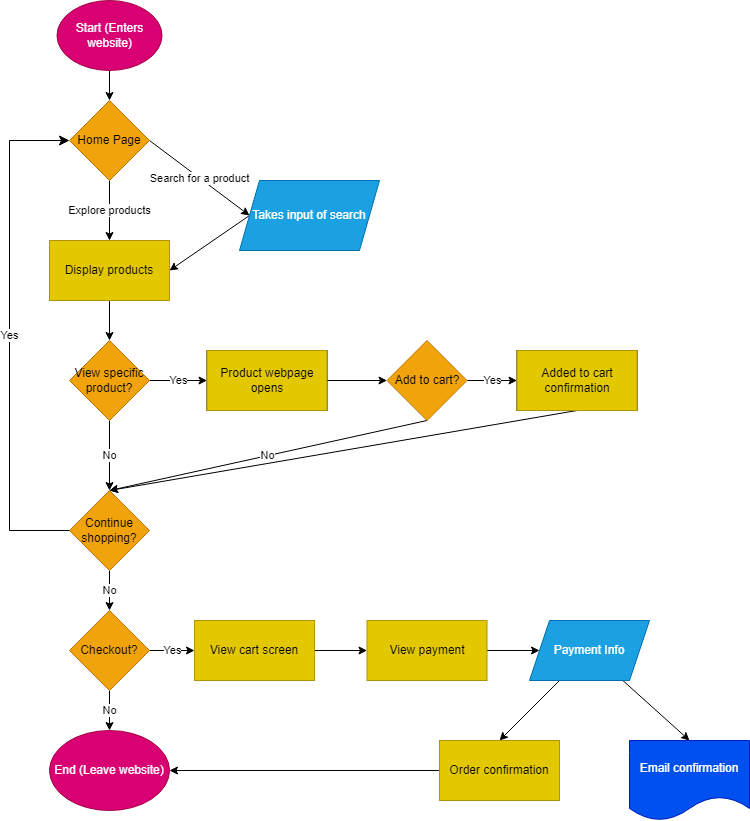

The diagram above was exported from draw.io. Its source (the exported page's mxGraphModel, read from the mxfile embedded in the PNG):
<mxGraphModel dx="1466" dy="837" grid="1" gridSize="10" guides="1" tooltips="1" connect="1" arrows="1" fold="1" page="1" pageScale="1" pageWidth="850" pageHeight="1100" math="0" shadow="0">
  <root>
    <mxCell id="0" />
    <mxCell id="1" parent="0" />
    <mxCell id="48" style="edgeStyle=none;html=1;entryX=0.5;entryY=0;entryDx=0;entryDy=0;" edge="1" parent="1" source="2" target="6">
      <mxGeometry relative="1" as="geometry" />
    </mxCell>
    <mxCell id="2" value="Start (Enters website)" style="ellipse;whiteSpace=wrap;html=1;fillColor=#d80073;fontColor=#ffffff;strokeColor=#A50040;" vertex="1" parent="1">
      <mxGeometry x="102.5" y="70" width="105" height="70" as="geometry" />
    </mxCell>
    <mxCell id="8" value="Search for a product" style="edgeStyle=none;html=1;exitX=1;exitY=0.5;exitDx=0;exitDy=0;entryX=0;entryY=0.5;entryDx=0;entryDy=0;" edge="1" parent="1" source="6" target="40">
      <mxGeometry relative="1" as="geometry">
        <mxPoint x="292.5" y="290" as="targetPoint" />
      </mxGeometry>
    </mxCell>
    <mxCell id="13" value="Explore products" style="edgeStyle=none;html=1;exitX=0.5;exitY=1;exitDx=0;exitDy=0;entryX=0.5;entryY=0;entryDx=0;entryDy=0;" edge="1" parent="1" source="6" target="9">
      <mxGeometry relative="1" as="geometry" />
    </mxCell>
    <mxCell id="6" value="Home Page" style="rhombus;whiteSpace=wrap;html=1;fillColor=#f0a30a;fontColor=#000000;strokeColor=#BD7000;" vertex="1" parent="1">
      <mxGeometry x="115" y="170" width="80" height="80" as="geometry" />
    </mxCell>
    <mxCell id="11" style="edgeStyle=none;html=1;exitX=0;exitY=0.5;exitDx=0;exitDy=0;entryX=1;entryY=0.5;entryDx=0;entryDy=0;" edge="1" parent="1" source="40" target="9">
      <mxGeometry relative="1" as="geometry">
        <mxPoint x="292.5" y="290" as="sourcePoint" />
      </mxGeometry>
    </mxCell>
    <mxCell id="16" style="edgeStyle=none;html=1;exitX=0.5;exitY=1;exitDx=0;exitDy=0;entryX=0.5;entryY=0;entryDx=0;entryDy=0;" edge="1" parent="1" source="9" target="15">
      <mxGeometry relative="1" as="geometry" />
    </mxCell>
    <mxCell id="9" value="Display products" style="rounded=0;whiteSpace=wrap;html=1;" vertex="1" parent="1">
      <mxGeometry x="95" y="310" width="120" height="60" as="geometry" />
    </mxCell>
    <mxCell id="18" value="Yes" style="edgeStyle=none;html=1;exitX=1;exitY=0.5;exitDx=0;exitDy=0;entryX=0;entryY=0.5;entryDx=0;entryDy=0;" edge="1" parent="1" source="15" target="17">
      <mxGeometry relative="1" as="geometry" />
    </mxCell>
    <mxCell id="27" value="No" style="edgeStyle=none;html=1;exitX=0.5;exitY=1;exitDx=0;exitDy=0;entryX=0.5;entryY=0;entryDx=0;entryDy=0;" edge="1" parent="1" source="15" target="24">
      <mxGeometry relative="1" as="geometry" />
    </mxCell>
    <mxCell id="15" value="View specific product?" style="rhombus;whiteSpace=wrap;html=1;fillColor=#f0a30a;fontColor=#000000;strokeColor=#BD7000;" vertex="1" parent="1">
      <mxGeometry x="115" y="410" width="80" height="80" as="geometry" />
    </mxCell>
    <mxCell id="21" style="edgeStyle=none;html=1;entryX=0;entryY=0.5;entryDx=0;entryDy=0;" edge="1" parent="1" source="17" target="20">
      <mxGeometry relative="1" as="geometry" />
    </mxCell>
    <mxCell id="17" value="Product webpage opens" style="rounded=0;whiteSpace=wrap;html=1;" vertex="1" parent="1">
      <mxGeometry x="252.5" y="420" width="120" height="60" as="geometry" />
    </mxCell>
    <mxCell id="23" value="Yes" style="edgeStyle=none;html=1;exitX=1;exitY=0.5;exitDx=0;exitDy=0;entryX=0;entryY=0.5;entryDx=0;entryDy=0;" edge="1" parent="1" source="20" target="22">
      <mxGeometry relative="1" as="geometry" />
    </mxCell>
    <mxCell id="26" value="No" style="edgeStyle=none;html=1;exitX=0.5;exitY=1;exitDx=0;exitDy=0;entryX=0.5;entryY=0;entryDx=0;entryDy=0;" edge="1" parent="1" source="20" target="24">
      <mxGeometry relative="1" as="geometry">
        <mxPoint x="372.5" y="570" as="targetPoint" />
      </mxGeometry>
    </mxCell>
    <mxCell id="20" value="Add to cart?" style="rhombus;whiteSpace=wrap;html=1;fillColor=#f0a30a;fontColor=#000000;strokeColor=#BD7000;" vertex="1" parent="1">
      <mxGeometry x="432.5" y="410" width="80" height="80" as="geometry" />
    </mxCell>
    <mxCell id="25" style="edgeStyle=none;html=1;exitX=0.5;exitY=1;exitDx=0;exitDy=0;entryX=0.5;entryY=0;entryDx=0;entryDy=0;" edge="1" parent="1" source="22" target="24">
      <mxGeometry relative="1" as="geometry" />
    </mxCell>
    <mxCell id="22" value="Added to cart confirmation" style="rounded=0;whiteSpace=wrap;html=1;" vertex="1" parent="1">
      <mxGeometry x="562.5" y="420" width="120" height="60" as="geometry" />
    </mxCell>
    <mxCell id="33" value="No" style="edgeStyle=none;html=1;exitX=0.5;exitY=1;exitDx=0;exitDy=0;entryX=0.5;entryY=0;entryDx=0;entryDy=0;" edge="1" parent="1" source="24" target="32">
      <mxGeometry relative="1" as="geometry" />
    </mxCell>
    <mxCell id="24" value="Continue shopping?" style="rhombus;whiteSpace=wrap;html=1;fillColor=#f0a30a;fontColor=#000000;strokeColor=#BD7000;" vertex="1" parent="1">
      <mxGeometry x="115" y="560" width="80" height="80" as="geometry" />
    </mxCell>
    <mxCell id="30" value="Yes" style="edgeStyle=elbowEdgeStyle;elbow=horizontal;endArrow=classic;html=1;curved=0;rounded=0;endSize=8;startSize=8;exitX=0;exitY=0.5;exitDx=0;exitDy=0;" edge="1" parent="1" source="24" target="6">
      <mxGeometry width="50" height="50" relative="1" as="geometry">
        <mxPoint x="345" y="470" as="sourcePoint" />
        <mxPoint x="395" y="420" as="targetPoint" />
        <Array as="points">
          <mxPoint x="55" y="490" />
        </Array>
      </mxGeometry>
    </mxCell>
    <mxCell id="35" value="Yes" style="edgeStyle=none;html=1;exitX=1;exitY=0.5;exitDx=0;exitDy=0;entryX=0;entryY=0.5;entryDx=0;entryDy=0;" edge="1" parent="1" source="32" target="34">
      <mxGeometry relative="1" as="geometry" />
    </mxCell>
    <mxCell id="37" value="No" style="edgeStyle=none;html=1;exitX=0.5;exitY=1;exitDx=0;exitDy=0;entryX=0.5;entryY=0;entryDx=0;entryDy=0;" edge="1" parent="1" source="32" target="36">
      <mxGeometry relative="1" as="geometry" />
    </mxCell>
    <mxCell id="32" value="Checkout?" style="rhombus;whiteSpace=wrap;html=1;fillColor=#f0a30a;fontColor=#000000;strokeColor=#BD7000;" vertex="1" parent="1">
      <mxGeometry x="115" y="680" width="80" height="80" as="geometry" />
    </mxCell>
    <mxCell id="39" style="edgeStyle=none;html=1;exitX=1;exitY=0.5;exitDx=0;exitDy=0;entryX=0;entryY=0.5;entryDx=0;entryDy=0;" edge="1" parent="1" source="34" target="38">
      <mxGeometry relative="1" as="geometry" />
    </mxCell>
    <mxCell id="34" value="View cart screen" style="rounded=0;whiteSpace=wrap;html=1;" vertex="1" parent="1">
      <mxGeometry x="240" y="690" width="120" height="60" as="geometry" />
    </mxCell>
    <mxCell id="36" value="End (Leave website)" style="ellipse;whiteSpace=wrap;html=1;fillColor=#d80073;fontColor=#ffffff;strokeColor=#A50040;" vertex="1" parent="1">
      <mxGeometry x="95" y="800" width="120" height="80" as="geometry" />
    </mxCell>
    <mxCell id="42" style="edgeStyle=none;html=1;entryX=0;entryY=0.5;entryDx=0;entryDy=0;" edge="1" parent="1" source="38" target="41">
      <mxGeometry relative="1" as="geometry" />
    </mxCell>
    <mxCell id="38" value="View payment" style="rounded=0;whiteSpace=wrap;html=1;fillColor=#e3c800;fontColor=#000000;strokeColor=#B09500;" vertex="1" parent="1">
      <mxGeometry x="412.5" y="690" width="120" height="60" as="geometry" />
    </mxCell>
    <mxCell id="40" value="Takes input of search" style="shape=parallelogram;perimeter=parallelogramPerimeter;whiteSpace=wrap;html=1;fixedSize=1;fillColor=#1ba1e2;strokeColor=#006EAF;fontColor=#ffffff;" vertex="1" parent="1">
      <mxGeometry x="285" y="250" width="140" height="70" as="geometry" />
    </mxCell>
    <mxCell id="44" style="edgeStyle=none;html=1;entryX=0.5;entryY=0;entryDx=0;entryDy=0;" edge="1" parent="1" source="41" target="43">
      <mxGeometry relative="1" as="geometry" />
    </mxCell>
    <mxCell id="46" style="edgeStyle=none;html=1;entryX=0.5;entryY=0;entryDx=0;entryDy=0;" edge="1" parent="1" source="41" target="45">
      <mxGeometry relative="1" as="geometry" />
    </mxCell>
    <mxCell id="41" value="Payment Info" style="shape=parallelogram;perimeter=parallelogramPerimeter;whiteSpace=wrap;html=1;fixedSize=1;fillColor=#1ba1e2;strokeColor=#006EAF;fontColor=#ffffff;" vertex="1" parent="1">
      <mxGeometry x="575" y="690" width="120" height="60" as="geometry" />
    </mxCell>
    <mxCell id="47" style="edgeStyle=none;html=1;entryX=1;entryY=0.5;entryDx=0;entryDy=0;" edge="1" parent="1" source="43" target="36">
      <mxGeometry relative="1" as="geometry" />
    </mxCell>
    <mxCell id="43" value="Order confirmation" style="rounded=0;whiteSpace=wrap;html=1;fillColor=#e3c800;fontColor=#000000;strokeColor=#B09500;" vertex="1" parent="1">
      <mxGeometry x="485" y="810" width="120" height="60" as="geometry" />
    </mxCell>
    <mxCell id="45" value="Email confirmation" style="shape=document;whiteSpace=wrap;html=1;boundedLbl=1;fillColor=#0050ef;fontColor=#ffffff;strokeColor=#001DBC;" vertex="1" parent="1">
      <mxGeometry x="675" y="810" width="120" height="80" as="geometry" />
    </mxCell>
    <mxCell id="49" value="Display products" style="rounded=0;whiteSpace=wrap;html=1;fillColor=#e3c800;fontColor=#000000;strokeColor=#B09500;" vertex="1" parent="1">
      <mxGeometry x="95" y="310" width="120" height="60" as="geometry" />
    </mxCell>
    <mxCell id="50" value="Product webpage opens" style="rounded=0;whiteSpace=wrap;html=1;fillColor=#e3c800;fontColor=#000000;strokeColor=#B09500;" vertex="1" parent="1">
      <mxGeometry x="252.5" y="420" width="120" height="60" as="geometry" />
    </mxCell>
    <mxCell id="51" value="Added to cart confirmation" style="rounded=0;whiteSpace=wrap;html=1;fillColor=#e3c800;fontColor=#000000;strokeColor=#B09500;" vertex="1" parent="1">
      <mxGeometry x="562.5" y="420" width="120" height="60" as="geometry" />
    </mxCell>
    <mxCell id="52" value="View cart screen" style="rounded=0;whiteSpace=wrap;html=1;fillColor=#e3c800;fontColor=#000000;strokeColor=#B09500;" vertex="1" parent="1">
      <mxGeometry x="240" y="690" width="120" height="60" as="geometry" />
    </mxCell>
  </root>
</mxGraphModel>